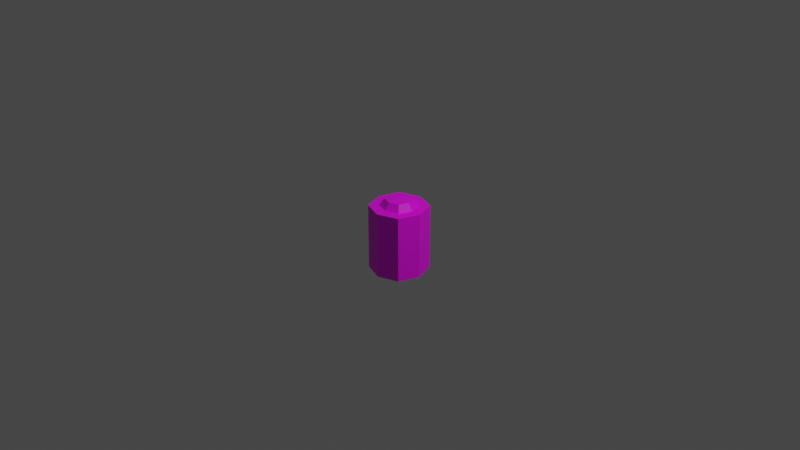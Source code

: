 # Source: crystalbullet.blend  (saved by Blender 2.83.18; exported with 4.5.12 LTS)
import bpy
from mathutils import Matrix  # noqa: F401  (used for matrix-valued properties, if any)

bpy.ops.wm.read_factory_settings(use_empty=True)
scene = bpy.context.scene
scene.name = 'Scene'

# ---- collections
col_collection = bpy.data.collections.new('Collection'); scene.collection.children.link(col_collection)

# ---- images (referenced by path relative to the original .blend; pixels are not part of the script)
import os
ASSET_DIR = os.environ.get("B2B_ASSET_DIR", "")  # directory of the original .blend (textures are referenced by path, not embedded)
HERE = os.path.dirname(os.path.abspath(__file__))  # packed textures are extracted next to this script under _unpacked/

def load_image(name, relpath, width, height, colorspace="sRGB"):
    """Load a texture the original file referenced (path relative to the .blend, or extracted next to this script)."""
    p = next((c for c in (os.path.join(HERE, relpath), os.path.join(ASSET_DIR, relpath)) if relpath and os.path.exists(c)), "")
    if p:
        img = bpy.data.images.load(p, check_existing=True)
        img.name = name
    else:  # same state as the original file: an image datablock whose file is absent (Cycles renders it pink)
        img = bpy.data.images.new(name, width, height)
        img.source = "FILE"
        img.filepath = "//" + (relpath or name)
    img.colorspace_settings.name = colorspace
    return img
img_crystalbullet_png = load_image('crystalbullet.png', 'crystalbullet.png', 1024, 1024, 'sRGB')

# ---- materials (node trees are filled in below, after node groups)
mat_material_002 = bpy.data.materials.new('Material.002')
mat_material_002.use_transparent_shadow = False

# ---- material node trees
mat_material_002.use_nodes = True; mat_material_002.node_tree.nodes.clear()
_N = mat_material_002.node_tree.nodes; _L = mat_material_002.node_tree.links
n0 = _N.new('ShaderNodeBsdfPrincipled'); n0.name = 'Principled BSDF'; n0.location = (10, 300)
n0.distribution = 'GGX'
n0.subsurface_method = 'BURLEY'
n0.inputs[3].default_value = 1.45
n0.inputs[27].default_value = (0.0, 0.0, 0.0, 1.0)
n0.inputs[28].default_value = 1.0
n1 = _N.new('ShaderNodeOutputMaterial'); n1.name = 'Material Output'; n1.location = (300, 300)
n2 = _N.new('ShaderNodeTexImage'); n2.name = 'Image Texture'; n2.location = (-280, 280)
n2.image = img_crystalbullet_png
_L.new(n0.outputs[0], n1.inputs[0])
_L.new(n2.outputs[0], n0.inputs[0])
n1.is_active_output = True

# ---- world
world_world = bpy.data.worlds.new('World'); scene.world = world_world
world_world.use_nodes = True; world_world.node_tree.nodes.clear()
_N = world_world.node_tree.nodes; _L = world_world.node_tree.links
n0 = _N.new('ShaderNodeOutputWorld'); n0.name = 'World Output'; n0.location = (300, 300)
n1 = _N.new('ShaderNodeBackground'); n1.name = 'Background'; n1.location = (10, 300)
n1.inputs[0].default_value = (0.05088, 0.05088, 0.05088, 1.0)
_L.new(n1.outputs[0], n0.inputs[0])
n0.is_active_output = True
world_world.color = (0.05088, 0.05088, 0.05088)
world_world.use_sun_shadow = False
world_world.sun_shadow_jitter_overblur = 0.0

# ---- cameras
cam_camera = bpy.data.cameras.new('Camera')
cam_camera.clip_end = 100.0
cam_camera.ortho_scale = 7.314

# ---- lights
light_light = bpy.data.lights.new('Light', 'POINT')
light_light.transmission_factor = 0.0
light_light.energy = 1000.0
light_light.shadow_soft_size = 0.1
light_light.shadow_maximum_resolution = 0.006
light_light.use_absolute_resolution = True

# ---- meshes
me_cube_002 = bpy.data.meshes.new('Cube.002')
me_cube_002.from_pydata([(-0.4741, -0.4741, -0.754), (-0.4741, -0.4741, 0.754), (-0.4741, 0.4741, -0.754), (-0.4741, 0.4741, 0.754), (0.4741, -0.4741, -0.754), (0.4741, -0.4741, 0.754), (0.4741, 0.4741, -0.754), (0.4741, 0.4741, 0.754), (-0.6416, 0.0, -0.754), (-0.6416, 0.0, 0.754), (0.0, 0.6416, -0.754), (0.0, 0.6416, 0.754), (0.6416, 0.0, -0.754), (0.6416, 0.0, 0.754), (0.0, -0.6416, -0.754), (0.0, -0.6416, 0.754), (0.0, 0.0, -0.6529), (-0.5579, 0.2371, 0.754), (0.2371, 0.5579, 0.754), (0.5579, -0.2371, 0.754), (-0.2371, -0.5579, 0.754), (-0.5579, -0.2371, 0.754), (-0.2371, 0.5579, 0.754), (0.5579, 0.2371, 0.754), (0.2371, -0.5579, 0.754), (0.0, -0.4017, 0.754), (0.0, 0.4017, 0.754), (0.4017, 0.0, 0.754), (-0.4017, 0.0, 0.754), (-0.3076, 0.3076, 0.754), (0.3076, 0.3076, 0.754), (0.3076, -0.3076, 0.754), (-0.3076, -0.3076, 0.754), (-0.4741, -0.4741, -0.5921), (-0.4741, -0.4741, 0.5921), (-0.4741, 0.4741, 0.5921), (-0.4741, 0.4741, -0.5921), (0.4741, 0.4741, 0.5921), (0.4741, 0.4741, -0.5921), (0.4741, -0.4741, 0.5921), (0.4741, -0.4741, -0.5921), (0.0, -0.6416, 0.5921), (0.0, -0.6416, -0.5921), (0.6416, 0.0, 0.5921), (0.6416, 0.0, -0.5921), (0.0, 0.6416, 0.5921), (0.0, 0.6416, -0.5921), (-0.6416, 0.0, 0.5921), (-0.6416, 0.0, -0.5921), (0.0, 0.2993, 0.9212), (0.0, 0.0, 0.9593), (-0.2993, 0.0, 0.9212), (0.0, -0.2993, 0.9212), (0.2993, 0.0, 0.9212), (-0.2292, 0.2292, 0.9212), (0.2292, 0.2292, 0.9212), (0.2292, -0.2292, 0.9212), (-0.2292, -0.2292, 0.9212)], [], [(47, 9, 17, 3, 35), (45, 11, 18, 7, 37), (43, 13, 19, 5, 39), (41, 15, 20, 1, 34), (16, 12, 4, 14), (32, 21, 1, 20), (31, 25, 15, 24), (25, 31, 56, 52), (29, 17, 9, 28), (8, 16, 14, 0), (2, 10, 16, 8), (10, 6, 12, 16), (39, 5, 24, 15, 41), (37, 7, 23, 13, 43), (35, 3, 22, 11, 45), (34, 1, 21, 9, 47), (26, 29, 54, 49), (11, 22, 29, 26), (22, 3, 17, 29), (23, 30, 27, 13), (7, 18, 30, 23), (18, 11, 26, 30), (19, 31, 24, 5), (13, 27, 31, 19), (28, 32, 57, 51), (25, 32, 20, 15), (27, 30, 55, 53), (28, 9, 21, 32), (0, 33, 48, 8), (33, 34, 47, 48), (2, 36, 46, 10), (36, 35, 45, 46), (6, 38, 44, 12), (38, 37, 43, 44), (4, 40, 42, 14), (40, 39, 41, 42), (14, 42, 33, 0), (42, 41, 34, 33), (12, 44, 40, 4), (44, 43, 39, 40), (10, 46, 38, 6), (46, 45, 37, 38), (8, 48, 36, 2), (48, 47, 35, 36), (55, 49, 50, 53), (49, 54, 51, 50), (53, 50, 52, 56), (50, 51, 57, 52), (29, 28, 51, 54), (31, 27, 53, 56), (30, 26, 49, 55), (32, 25, 52, 57)])
_uv = me_cube_002.uv_layers.new(name='UVMap')
_uv.uv.foreach_set('vector', [0.7491, 0.05256, 0.7491, 0.09197, 0.6879, 0.09197, 0.6266, 0.09197, 0.6266, 0.05256, 0.5042, 0.05256, 0.5042, 0.09197, 0.443, 0.09197, 0.3818, 0.09197, 0.3818, 0.05256, 0.2593, 0.05256, 0.2593, 0.09197, 0.1981, 0.09197, 0.1369, 0.09197, 0.1369, 0.05256, 0.994, 0.05256, 0.994, 0.09197, 0.9327, 0.09197, 0.8715, 0.09197, 0.8715, 0.05256, 0.1242, 0.8588, 0.1559, 0.7695, 0.2135, 0.8162, 0.2135, 0.8905, 0.4088, 0.8365, 0.4113, 0.799, 0.4395, 0.8219, 0.4395, 0.8582, 0.3792, 0.9203, 0.4068, 0.883, 0.4395, 0.8945, 0.4167, 0.9228, 0.6717, 0.8962, 0.6261, 0.9515, 0.6091, 0.9154, 0.6329, 0.8823, 0.325, 0.8069, 0.3467, 0.7762, 0.383, 0.7762, 0.3715, 0.8089, 0.09259, 0.9481, 0.1242, 0.8588, 0.2135, 0.8905, 0.1668, 0.9481, 0.03492, 0.9014, 0.03492, 0.8272, 0.1242, 0.8588, 0.09259, 0.9481, 0.03492, 0.8272, 0.08166, 0.7695, 0.1559, 0.7695, 0.1242, 0.8588, 0.1369, 0.05256, 0.1369, 0.09197, 0.07566, 0.09197, 0.01444, 0.09197, 0.01444, 0.05256, 0.3818, 0.05256, 0.3818, 0.09197, 0.3205, 0.09197, 0.2593, 0.09197, 0.2593, 0.05256, 0.6266, 0.05256, 0.6266, 0.09197, 0.5654, 0.09197, 0.5042, 0.09197, 0.5042, 0.05256, 0.8715, 0.05256, 0.8715, 0.09197, 0.8103, 0.09197, 0.7491, 0.09197, 0.7491, 0.05256, 0.4992, 0.8342, 0.5448, 0.779, 0.5618, 0.815, 0.538, 0.8482, 0.2647, 0.8327, 0.2875, 0.8045, 0.325, 0.8069, 0.2974, 0.8443, 0.2875, 0.8045, 0.3104, 0.7762, 0.3467, 0.7762, 0.325, 0.8069, 0.293, 0.9282, 0.2954, 0.8907, 0.3328, 0.9183, 0.3212, 0.951, 0.2647, 0.9054, 0.2647, 0.8691, 0.2954, 0.8907, 0.293, 0.9282, 0.2647, 0.8691, 0.2647, 0.8327, 0.2974, 0.8443, 0.2954, 0.8907, 0.3576, 0.951, 0.3792, 0.9203, 0.4167, 0.9228, 0.3939, 0.951, 0.3212, 0.951, 0.3328, 0.9183, 0.3792, 0.9203, 0.3576, 0.951, 0.6165, 0.779, 0.6717, 0.8246, 0.6357, 0.8416, 0.6025, 0.8178, 0.4068, 0.883, 0.4088, 0.8365, 0.4395, 0.8582, 0.4395, 0.8945, 0.5544, 0.9515, 0.4992, 0.9059, 0.5352, 0.8889, 0.5684, 0.9127, 0.3715, 0.8089, 0.383, 0.7762, 0.4113, 0.799, 0.4088, 0.8365, 0.1394, 0.04689, 0.1394, 0.007799, 0.2609, 0.007799, 0.2609, 0.04689, 0.7452, 0.1385, 0.7452, 0.7054, 0.5045, 0.7054, 0.5045, 0.1385, 0.3823, 0.04689, 0.3823, 0.007799, 0.5038, 0.007799, 0.5038, 0.04689, 0.2638, 0.1385, 0.2638, 0.7054, 0.02317, 0.7054, 0.02317, 0.1385, 0.6252, 0.04689, 0.6252, 0.007799, 0.7467, 0.007799, 0.7467, 0.04689, 0.9192, 0.7805, 0.9192, 0.9424, 0.8505, 0.9424, 0.8505, 0.7805, 0.8682, 0.04689, 0.8682, 0.007799, 0.9896, 0.007799, 0.9896, 0.04689, 0.7817, 0.7805, 0.7817, 0.9424, 0.713, 0.9424, 0.713, 0.7805, 0.01799, 0.04689, 0.01799, 0.007799, 0.1394, 0.007799, 0.1394, 0.04689, 0.9859, 0.1385, 0.9859, 0.7054, 0.7452, 0.7054, 0.7452, 0.1385, 0.7467, 0.04689, 0.7467, 0.007799, 0.8682, 0.007799, 0.8682, 0.04689, 0.8505, 0.7805, 0.8505, 0.9424, 0.7817, 0.9424, 0.7817, 0.7805, 0.5038, 0.04689, 0.5038, 0.007799, 0.6252, 0.007799, 0.6252, 0.04689, 0.988, 0.7805, 0.988, 0.9424, 0.9192, 0.9424, 0.9192, 0.7805, 0.2609, 0.04689, 0.2609, 0.007799, 0.3823, 0.007799, 0.3823, 0.04689, 0.5045, 0.1385, 0.5045, 0.7054, 0.2638, 0.7054, 0.2638, 0.1385, 0.5352, 0.8889, 0.538, 0.8482, 0.5855, 0.8652, 0.5684, 0.9127, 0.538, 0.8482, 0.5618, 0.815, 0.6025, 0.8178, 0.5855, 0.8652, 0.5684, 0.9127, 0.5855, 0.8652, 0.6329, 0.8823, 0.6091, 0.9154, 0.5855, 0.8652, 0.6025, 0.8178, 0.6357, 0.8416, 0.6329, 0.8823, 0.5448, 0.779, 0.6165, 0.779, 0.6025, 0.8178, 0.5618, 0.815, 0.6261, 0.9515, 0.5544, 0.9515, 0.5684, 0.9127, 0.6091, 0.9154, 0.4992, 0.9059, 0.4992, 0.8342, 0.538, 0.8482, 0.5352, 0.8889, 0.6717, 0.8246, 0.6717, 0.8962, 0.6329, 0.8823, 0.6357, 0.8416])
me_cube_002.materials.append(mat_material_002)
me_cube_002.use_remesh_fix_poles = True
me_cube_002.use_remesh_preserve_attributes = False
me_cube_002.use_mirror_vertex_groups = False
me_cube_002.update()

# ---- objects
ob_light = bpy.data.objects.new('Light', light_light)
ob_camera = bpy.data.objects.new('Camera', cam_camera)
ob_crystalbullet = bpy.data.objects.new('Crystalbullet', me_cube_002)

# ---- transforms, parenting, visibility, modifiers, constraints
ob_light.location = (4.076, 1.005, 5.904)
ob_light.rotation_euler = (0.6503, 0.05522, 1.866)
ob_light.lock_rotations_4d = False
ob_light.empty_display_type = 'ARROWS'
ob_light.color = (0.0, 0.0, 0.0, 0.0)
ob_light.lineart.crease_threshold = 0.0
ob_camera.location = (7.359, -6.926, 4.958)
ob_camera.rotation_euler = (1.109, 0.0, 0.8149)
ob_camera.lock_rotations_4d = False
ob_camera.empty_display_type = 'ARROWS'
ob_camera.color = (0.0, 0.0, 0.0, 0.0)
ob_camera.display_type = 'WIRE'
ob_camera.lineart.crease_threshold = 0.0
ob_crystalbullet.location = (0.0, 0.0, -0.204)
ob_crystalbullet.scale = (0.4674, 0.4674, 0.4674)
ob_crystalbullet.lineart.crease_threshold = 0.0

# ---- collection membership
col_collection.objects.link(ob_light)
col_collection.objects.link(ob_camera)
col_collection.objects.link(ob_crystalbullet)

# ---- scene / render settings (as saved in the file)
scene.camera = ob_camera
scene.frame_start = 1; scene.frame_end = 250; scene.frame_set(0)
scene.render.engine = 'BLENDER_EEVEE_NEXT'
scene.cycles.use_denoising = False
scene.cycles.samples = 128
scene.cycles.sampling_pattern = 'TABULATED_SOBOL'
scene.cycles.use_adaptive_sampling = False
scene.cycles.use_light_tree = False
scene.view_settings.view_transform = 'Filmic'
bpy.context.view_layer.update()
